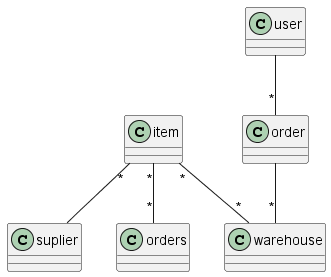

The diagram above was rendered by PlantUML. Its source (embedded in the PNG):
@startuml
class item
class suplier
class orders
class user
class warehouse

item "*"--"*" warehouse
item "*"-- suplier
item "*"--"*" orders
order --"*" warehouse
user --"*" order
@enduml